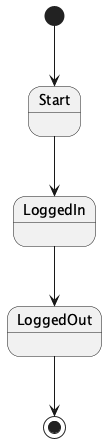

The diagram above was rendered by PlantUML. Its source (embedded in the PNG):
@startuml
[*] --> Start
Start -->LoggedIn
LoggedIn -->LoggedOut
LoggedOut --> [*]
@enduml